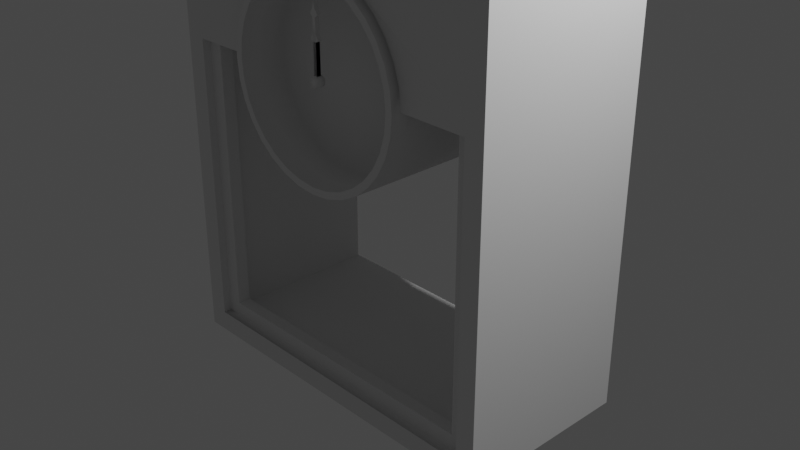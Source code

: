 # Source: clock.blend  (saved by Blender 2.81.16; exported with 4.5.12 LTS)
import bpy
from mathutils import Matrix  # noqa: F401  (used for matrix-valued properties, if any)

bpy.ops.wm.read_factory_settings(use_empty=True)
scene = bpy.context.scene
scene.name = 'Scene'

# ---- collections
col_collection = bpy.data.collections.new('Collection'); scene.collection.children.link(col_collection)

# ---- world
world_world = bpy.data.worlds.new('World'); scene.world = world_world
world_world.use_nodes = True; world_world.node_tree.nodes.clear()
_N = world_world.node_tree.nodes; _L = world_world.node_tree.links
n0 = _N.new('ShaderNodeOutputWorld'); n0.name = 'World Output'; n0.location = (300, 300)
n1 = _N.new('ShaderNodeBackground'); n1.name = 'Background'; n1.location = (10, 300)
n1.inputs[0].default_value = (0.05088, 0.05088, 0.05088, 1.0)
_L.new(n1.outputs[0], n0.inputs[0])
n0.is_active_output = True
world_world.color = (0.05088, 0.05088, 0.05088)
world_world.use_sun_shadow = False
world_world.sun_shadow_jitter_overblur = 0.0

# ---- cameras
cam_camera = bpy.data.cameras.new('Camera')
cam_camera.clip_end = 100.0
cam_camera.ortho_scale = 7.314

# ---- lights
light_light = bpy.data.lights.new('Light', 'POINT')
light_light.transmission_factor = 0.0
light_light.energy = 1000.0
light_light.shadow_soft_size = 0.1
light_light.shadow_maximum_resolution = 0.006
light_light.use_absolute_resolution = True

# ---- meshes
me_cube_001 = bpy.data.meshes.new('Cube.001')
me_cube_001.from_pydata([(-2.019, -0.997, -1.693), (-2.019, -0.997, 3.01), (-2.019, 0.997, -1.693), (-2.019, 0.997, 3.01), (2.019, -0.997, -1.693), (2.019, -0.997, 3.01), (2.019, 0.997, -1.693), (2.019, 0.997, 3.01), (-2.103, -1.039, 3.01), (-2.103, 1.039, 3.01), (2.103, -1.039, 3.01), (2.103, 1.039, 3.01), (-2.171, -1.072, 3.086), (-2.171, 1.072, 3.086), (2.171, -1.072, 3.086), (2.171, 1.072, 3.086), (-2.171, -1.072, 3.211), (-2.171, 1.072, 3.211), (2.171, -1.072, 3.211), (2.171, 1.072, 3.211), (-2.105, -1.039, 3.293), (-2.105, 1.039, 3.293), (2.105, -1.039, 3.293), (2.105, 1.039, 3.293), (-2.011, -0.9933, 3.293), (-2.011, 0.9933, 3.293), (2.011, -0.9933, 3.293), (2.011, 0.9933, 3.293), (-1.431, -0.9933, 3.565), (-1.431, 0.9933, 3.565), (1.431, -0.9933, 3.565), (1.431, 0.9933, 3.565), (-0.205, -0.9933, 3.727), (-0.205, 0.9933, 3.727), (0.205, -0.9933, 3.727), (0.205, 0.9933, 3.727), (-1.792, -0.997, -1.466), (-1.792, 0.997, -1.466), (-1.792, -0.997, 1.697), (-1.792, 0.997, 1.697), (1.809, -0.997, -1.475), (1.809, 0.997, -1.475), (1.809, -0.997, 1.694), (1.809, 0.997, 1.694), (-0.0006084, -1.094, 0.6197), (-0.2105, -1.094, 0.6403), (-0.4123, -1.094, 0.7016), (-0.5984, -1.094, 0.801), (-0.7614, -1.094, 0.9348), (-0.8952, -1.094, 1.098), (-0.9946, -1.094, 1.284), (-1.056, -1.094, 1.486), (-1.077, -1.094, 1.696), (-1.056, -1.094, 1.906), (-0.9946, -1.094, 2.107), (-0.8952, -1.094, 2.293), (-0.7614, -1.094, 2.456), (-0.5984, -1.094, 2.59), (-0.4123, -1.094, 2.69), (-0.2105, -1.094, 2.751), (-0.0006081, -1.094, 2.772), (0.2093, -1.094, 2.751), (0.4111, -1.094, 2.69), (0.5971, -1.094, 2.59), (0.7602, -1.094, 2.456), (0.894, -1.094, 2.293), (0.9934, -1.094, 2.107), (1.055, -1.094, 1.906), (1.075, -1.094, 1.696), (1.055, -1.094, 1.486), (0.9934, -1.094, 1.284), (0.894, -1.094, 1.098), (0.7602, -1.094, 0.9348), (0.5971, -1.094, 0.801), (0.4111, -1.094, 0.7016), (0.2093, -1.094, 0.6403), (-0.0006084, -1.094, 0.6951), (-0.1958, -1.094, 0.7143), (-0.3835, -1.094, 0.7713), (-0.5565, -1.094, 0.8637), (-0.7081, -1.094, 0.9881), (-0.8325, -1.094, 1.14), (-0.925, -1.094, 1.313), (-0.9819, -1.094, 1.5), (-1.001, -1.094, 1.696), (-0.9819, -1.094, 1.891), (-0.925, -1.094, 2.078), (-0.8325, -1.094, 2.251), (-0.7081, -1.094, 2.403), (-0.5565, -1.094, 2.528), (-0.3835, -1.094, 2.62), (-0.1958, -1.094, 2.677), (-0.0006081, -1.094, 2.696), (0.1946, -1.094, 2.677), (0.3823, -1.094, 2.62), (0.5552, -1.094, 2.528), (0.7069, -1.094, 2.403), (0.8313, -1.094, 2.251), (0.9237, -1.094, 2.078), (0.9807, -1.094, 1.891), (0.9999, -1.094, 1.696), (0.9807, -1.094, 1.5), (0.9237, -1.094, 1.313), (0.8313, -1.094, 1.14), (0.7069, -1.094, 0.9881), (0.5552, -1.094, 0.8637), (0.3823, -1.094, 0.7713), (0.1946, -1.094, 0.7143), (-0.0006084, -0.8899, 0.6197), (-0.2105, -0.8899, 0.6403), (-0.4123, -0.8899, 0.7016), (-0.5984, -0.8899, 0.801), (-0.7614, -0.8899, 0.9348), (-0.8952, -0.8899, 1.098), (-0.9946, -0.8899, 1.284), (-1.056, -0.8899, 1.486), (-1.077, -0.8899, 1.696), (-1.056, -0.8899, 1.906), (-0.9946, -0.8899, 2.107), (-0.8952, -0.8899, 2.293), (-0.7614, -0.8899, 2.456), (-0.5984, -0.8899, 2.59), (-0.4123, -0.8899, 2.69), (-0.2105, -0.8899, 2.751), (-0.0006081, -0.8899, 2.772), (0.2093, -0.8899, 2.751), (0.4111, -0.8899, 2.69), (0.5971, -0.8899, 2.59), (0.7602, -0.8899, 2.456), (0.894, -0.8899, 2.293), (0.9934, -0.8899, 2.107), (1.055, -0.8899, 1.906), (1.075, -0.8899, 1.696), (1.055, -0.8899, 1.486), (0.9934, -0.8899, 1.284), (0.894, -0.8899, 1.098), (0.7602, -0.8899, 0.9348), (0.5971, -0.8899, 0.801), (0.4111, -0.8899, 0.7016), (0.2093, -0.8899, 0.6403), (-0.0006084, -0.8899, 0.6951), (-0.1958, -0.8899, 0.7143), (-0.3835, -0.8899, 0.7713), (-0.5565, -0.8899, 0.8637), (-0.7081, -0.8899, 0.9881), (-0.8325, -0.8899, 1.14), (-0.925, -0.8899, 1.313), (-0.9819, -0.8899, 1.5), (-1.001, -0.8899, 1.696), (-0.9819, -0.8899, 1.891), (-0.925, -0.8899, 2.078), (-0.8325, -0.8899, 2.251), (-0.7081, -0.8899, 2.403), (-0.5565, -0.8899, 2.528), (-0.3835, -0.8899, 2.62), (-0.1958, -0.8899, 2.677), (-0.0006081, -0.8899, 2.696), (0.1946, -0.8899, 2.677), (0.3823, -0.8899, 2.62), (0.5552, -0.8899, 2.528), (0.7069, -0.8899, 2.403), (0.8313, -0.8899, 2.251), (0.9237, -0.8899, 2.078), (0.9807, -0.8899, 1.891), (0.9999, -0.8899, 1.696), (0.9807, -0.8899, 1.5), (0.9237, -0.8899, 1.313), (0.8313, -0.8899, 1.14), (0.7069, -0.8899, 0.9881), (0.5552, -0.8899, 0.8637), (0.3823, -0.8899, 0.7713), (0.1946, -0.8899, 0.7143), (-0.0006084, -1.034, 1.641), (-0.01133, -1.034, 1.642), (-0.02164, -1.034, 1.645), (-0.03114, -1.034, 1.65), (-0.03947, -1.034, 1.657), (-0.04631, -1.034, 1.665), (-0.05139, -1.034, 1.675), (-0.05452, -1.034, 1.685), (-0.05557, -1.034, 1.696), (-0.05452, -1.034, 1.706), (-0.05139, -1.034, 1.717), (-0.04631, -1.034, 1.726), (-0.03947, -1.034, 1.734), (-0.03114, -1.034, 1.741), (-0.02164, -1.034, 1.746), (-0.01133, -1.034, 1.75), (-0.0006084, -1.034, 1.751), (0.01011, -1.034, 1.75), (0.02043, -1.034, 1.746), (0.02993, -1.034, 1.741), (0.03826, -1.034, 1.734), (0.04509, -1.034, 1.726), (0.05017, -1.034, 1.717), (0.0533, -1.034, 1.706), (0.05436, -1.034, 1.696), (0.0533, -1.034, 1.685), (0.05017, -1.034, 1.675), (0.04509, -1.034, 1.665), (0.03826, -1.034, 1.657), (0.02993, -1.034, 1.65), (0.02043, -1.034, 1.645), (0.01011, -1.034, 1.642), (-0.01133, -0.9501, 1.642), (-0.0006084, -0.9501, 1.641), (-0.02164, -0.9501, 1.645), (-0.03114, -0.9501, 1.65), (-0.03947, -0.9501, 1.657), (-0.04631, -0.9501, 1.665), (-0.05139, -0.9501, 1.675), (-0.05452, -0.9501, 1.685), (-0.05557, -0.9501, 1.696), (-0.05452, -0.9501, 1.706), (-0.05139, -0.9501, 1.717), (-0.04631, -0.9501, 1.726), (-0.03947, -0.9501, 1.734), (-0.03114, -0.9501, 1.741), (-0.02164, -0.9501, 1.746), (-0.01133, -0.9501, 1.75), (-0.0006084, -0.9501, 1.751), (0.01011, -0.9501, 1.75), (0.02043, -0.9501, 1.746), (0.02993, -0.9501, 1.741), (0.03826, -0.9501, 1.734), (0.04509, -0.9501, 1.726), (0.05017, -0.9501, 1.717), (0.0533, -0.9501, 1.706), (0.05436, -0.9501, 1.696), (0.0533, -0.9501, 1.685), (0.05017, -0.9501, 1.675), (0.04509, -0.9501, 1.665), (0.03826, -0.9501, 1.657), (0.02993, -0.9501, 1.65), (0.02043, -0.9501, 1.645), (0.01011, -0.9501, 1.642), (0.9934, -0.9919, 2.107), (1.055, -0.9919, 1.906), (1.075, -0.9919, 1.696), (-1.077, -0.9919, 1.696), (-1.056, -0.9919, 1.906), (-0.9946, -0.9919, 2.107), (-0.8952, -0.9919, 2.293), (-0.7614, -0.9919, 2.456), (-0.5984, -0.9919, 2.59), (-0.4123, -0.9919, 2.69), (-0.2105, -0.9919, 2.751), (-0.0006081, -0.9919, 2.772), (0.2093, -0.9919, 2.751), (0.4111, -0.9919, 2.69), (0.5971, -0.9919, 2.59), (0.7602, -0.9919, 2.456), (0.894, -0.9919, 2.293), (-2.019, -0.997, 1.697), (2.019, -0.997, 1.694), (0.0, -0.997, 3.01), (-0.0006084, 0.9936, 0.6197), (-0.2105, 0.9936, 0.6403), (-0.4123, 0.9936, 0.7016), (-0.5984, 0.9936, 0.801), (-0.7614, 0.9936, 0.9348), (-0.8952, 0.9936, 1.098), (-0.9946, 0.9936, 1.284), (-1.056, 0.9936, 1.486), (-1.077, 0.9936, 1.696), (1.055, 0.9936, 1.486), (0.9934, 0.9936, 1.284), (0.894, 0.9936, 1.098), (0.7602, 0.9936, 0.9348), (0.5971, 0.9936, 0.801), (0.4111, 0.9936, 0.7016), (0.2093, 0.9936, 0.6403), (1.075, 0.9951, 1.696), (-1.792, -0.9067, -1.466), (-1.792, -0.9067, 1.697), (-1.625, -0.9067, -1.467), (-1.625, -0.9067, 1.703), (-1.625, -0.7659, -1.467), (-1.625, -0.7659, 1.703), (1.659, -0.8968, -1.472), (1.809, -0.8952, -1.475), (1.659, -0.763, -1.472), (1.659, -0.8968, 1.695), (1.809, -0.8952, 1.695), (1.659, -0.763, 1.695), (1.809, -0.763, 1.694), (1.809, -0.763, -1.475), (-1.792, -0.7635, -1.466), (-1.792, -0.7635, 1.697), (1.659, -0.763, -1.312), (1.656, -0.895, -1.312), (-1.625, -0.9067, -1.312), (-1.625, -0.7659, -1.312), (-0.0006084, -0.6155, 0.6951), (-0.1958, -0.6155, 0.7143), (-0.3835, -0.6155, 0.7713), (-0.5565, -0.6155, 0.8637), (-0.7081, -0.6155, 0.9881), (-0.8325, -0.6155, 1.14), (-0.925, -0.6155, 1.313), (-0.9819, -0.6155, 1.5), (-1.001, -0.6155, 1.696), (-0.9819, -0.6155, 1.891), (-0.925, -0.6155, 2.078), (-0.8325, -0.6155, 2.251), (-0.7081, -0.6155, 2.403), (-0.5565, -0.6155, 2.528), (-0.3835, -0.6155, 2.62), (-0.1958, -0.6155, 2.677), (-0.0006081, -0.6155, 2.696), (0.1946, -0.6155, 2.677), (0.3823, -0.6155, 2.62), (0.5552, -0.6155, 2.528), (0.7069, -0.6155, 2.403), (0.8313, -0.6155, 2.251), (0.9237, -0.6155, 2.078), (0.9807, -0.6155, 1.891), (0.9999, -0.6155, 1.696), (0.9807, -0.6155, 1.5), (0.9237, -0.6155, 1.313), (0.8313, -0.6155, 1.14), (0.7069, -0.6155, 0.9881), (0.5552, -0.6155, 0.8637), (0.3823, -0.6155, 0.7713), (0.1946, -0.6155, 0.7143)], [(275, 277), (279, 281), (280, 286), (283, 285)], [(0, 2, 3, 1, 253), (6, 4, 254, 5, 7), (2, 0, 4, 6), (7, 3, 9, 11), (10, 14, 15, 11), (5, 10, 11, 7), (3, 9, 8, 1), (1, 8, 10, 5, 255), (12, 16, 18, 14), (9, 13, 12, 8), (8, 12, 14, 10), (11, 9, 13, 15), (18, 22, 23, 19), (15, 13, 17, 19), (14, 18, 19, 15), (13, 17, 16, 12), (17, 21, 20, 16), (16, 20, 22, 18), (19, 17, 21, 23), (22, 26, 27, 23), (21, 25, 24, 20), (20, 24, 26, 22), (23, 21, 25, 27), (24, 28, 30, 26), (27, 25, 29, 31), (26, 30, 31, 27), (25, 29, 28, 24), (31, 29, 33, 35), (30, 34, 35, 31), (29, 33, 32, 28), (28, 32, 34, 30), (32, 33, 35, 34), (2, 0, 36, 273, 287, 37), (273, 36, 38, 274), (254, 4, 40, 42), (275, 36, 273), (4, 0, 36, 40), (6, 2, 37, 41), (54, 86, 85, 53), (68, 100, 99, 67), (55, 87, 86, 54), (69, 101, 100, 68), (56, 88, 87, 55), (70, 102, 101, 69), (57, 89, 88, 56), (71, 103, 102, 70), (58, 90, 89, 57), (45, 77, 76, 44), (72, 104, 103, 71), (59, 91, 90, 58), (46, 78, 77, 45), (73, 105, 104, 72), (60, 92, 91, 59), (47, 79, 78, 46), (74, 106, 105, 73), (61, 93, 92, 60), (48, 80, 79, 47), (75, 107, 106, 74), (62, 94, 93, 61), (49, 81, 80, 48), (44, 76, 107, 75), (63, 95, 94, 62), (50, 82, 81, 49), (64, 96, 95, 63), (51, 83, 82, 50), (65, 97, 96, 64), (52, 84, 83, 51), (66, 98, 97, 65), (53, 85, 84, 52), (67, 99, 98, 66), (118, 150, 149, 117), (132, 164, 163, 131), (119, 151, 150, 118), (133, 165, 164, 132), (120, 152, 151, 119), (134, 166, 165, 133), (121, 153, 152, 120), (135, 167, 166, 134), (122, 154, 153, 121), (109, 141, 140, 108), (136, 168, 167, 135), (123, 155, 154, 122), (110, 142, 141, 109), (137, 169, 168, 136), (124, 156, 155, 123), (111, 143, 142, 110), (138, 170, 169, 137), (125, 157, 156, 124), (112, 144, 143, 111), (139, 171, 170, 138), (126, 158, 157, 125), (113, 145, 144, 112), (108, 140, 171, 139), (127, 159, 158, 126), (114, 146, 145, 113), (128, 160, 159, 127), (115, 147, 146, 114), (129, 161, 160, 128), (116, 148, 147, 115), (130, 162, 161, 129), (117, 149, 148, 116), (131, 163, 162, 130), (92, 93, 157, 156), (237, 131, 130, 236), (93, 94, 158, 157), (238, 132, 131, 237), (94, 95, 159, 158), (69, 68, 238, 132, 133), (95, 96, 160, 159), (70, 69, 133, 134), (96, 97, 161, 160), (71, 70, 134, 135), (45, 44, 108, 109), (97, 98, 162, 161), (72, 71, 135, 136), (46, 45, 109, 110), (98, 99, 163, 162), (73, 72, 136, 137), (47, 46, 110, 111), (99, 100, 164, 163), (74, 73, 137, 138), (48, 47, 111, 112), (100, 101, 165, 164), (75, 74, 138, 139), (49, 48, 112, 113), (101, 102, 166, 165), (44, 75, 139, 108), (50, 49, 113, 114), (102, 103, 167, 166), (76, 77, 141, 140), (51, 50, 114, 115), (103, 104, 168, 167), (77, 78, 142, 141), (52, 51, 115, 116, 239), (104, 105, 169, 168), (78, 79, 143, 142), (240, 117, 116, 239), (105, 106, 170, 169), (79, 80, 144, 143), (241, 118, 117, 240), (106, 107, 171, 170), (80, 81, 145, 144), (242, 119, 118, 241), (107, 76, 140, 171), (81, 82, 146, 145), (243, 120, 119, 242), (82, 83, 147, 146), (244, 121, 120, 243), (83, 84, 148, 147), (245, 122, 121, 244), (84, 85, 149, 148), (246, 123, 122, 245), (85, 86, 150, 149), (247, 124, 123, 246), (86, 87, 151, 150), (248, 125, 124, 247), (87, 88, 152, 151), (249, 126, 125, 248), (88, 89, 153, 152), (250, 127, 126, 249), (89, 90, 154, 153), (251, 128, 127, 250), (90, 91, 155, 154), (252, 129, 128, 251), (91, 92, 156, 155), (236, 130, 129, 252), (191, 223, 224, 192), (203, 235, 205, 172), (202, 234, 235, 203), (177, 209, 210, 178), (175, 207, 208, 176), (188, 220, 221, 189), (201, 233, 234, 202), (174, 206, 207, 175), (187, 219, 220, 188), (200, 232, 233, 201), (173, 204, 206, 174), (186, 218, 219, 187), (199, 231, 232, 200), (172, 205, 204, 173), (185, 217, 218, 186), (198, 230, 231, 199), (184, 216, 217, 185), (197, 229, 230, 198), (183, 215, 216, 184), (196, 228, 229, 197), (176, 208, 209, 177), (182, 214, 215, 183), (195, 227, 228, 196), (181, 213, 214, 182), (194, 226, 227, 195), (180, 212, 213, 181), (193, 225, 226, 194), (204, 205, 235, 234, 233, 232, 231, 230, 229, 228, 227, 226, 225, 224, 223, 222, 221, 220, 219, 218, 217, 216, 215, 214, 213, 212, 211, 210, 209, 208, 207, 206), (173, 174, 175, 176, 177, 178, 179, 180, 181, 182, 183, 184, 185, 186, 187, 188, 189, 190, 191, 192, 193, 194, 195, 196, 197, 198, 199, 200, 201, 202, 203, 172), (178, 210, 211, 179), (190, 222, 223, 191), (189, 221, 222, 190), (192, 224, 225, 193), (179, 211, 212, 180), (66, 65, 252, 236), (65, 64, 251, 252), (64, 63, 250, 251), (63, 62, 249, 250), (62, 61, 248, 249), (61, 60, 247, 248), (60, 59, 246, 247), (59, 58, 245, 246), (58, 57, 244, 245), (57, 56, 243, 244), (56, 55, 242, 243), (55, 54, 241, 242), (54, 53, 240, 241), (53, 52, 239, 240), (68, 67, 237, 238), (67, 66, 236, 237), (253, 38, 36, 0), (38, 253, 1, 255, 247, 246, 245, 244, 243, 242, 241, 240, 239), (252, 251, 250, 249, 248, 247, 255, 5, 254, 42, 238, 237, 236), (274, 276, 278, 288), (153, 154, 307, 306), (43, 272, 132), (3, 39, 37, 2), (7, 6, 41, 43), (116, 115, 263, 264), (134, 133, 265, 266), (112, 111, 259, 260), (135, 134, 266, 267), (113, 112, 260, 261), (136, 135, 267, 268), (114, 113, 261, 262), (137, 136, 268, 269), (115, 114, 262, 263), (138, 137, 269, 270), (39, 288, 278, 276, 116, 264), (109, 108, 256, 257), (139, 138, 270, 271), (110, 109, 257, 258), (108, 139, 271, 256), (111, 110, 258, 259), (265, 133, 132, 272), (258, 257, 256, 271, 270, 269, 268, 267, 266, 265, 272, 264, 263, 262, 261, 260, 259), (287, 273, 274, 288), (274, 276, 291, 275, 273), (290, 279, 275, 291), (279, 280, 40), (290, 289, 284, 282), (279, 290, 282, 283, 280), (286, 281, 289, 284, 285), (286, 41, 43, 285), (37, 287, 288, 39), (287, 288, 278, 292, 277), (40, 36, 275, 279), (289, 281, 277, 292), (116, 276, 274, 38, 239), (167, 320, 319, 166), (42, 40, 280, 283), (282, 132, 238, 42, 283), (43, 132, 282, 284, 285), (276, 278, 292, 291), (289, 292, 291, 290), (281, 277, 287, 37, 41, 286), (141, 294, 293, 140), (168, 321, 320, 167), (154, 155, 308, 307), (142, 295, 294, 141), (169, 322, 321, 168), (155, 156, 309, 308), (143, 296, 295, 142), (170, 323, 322, 169), (156, 157, 310, 309), (144, 297, 296, 143), (171, 324, 323, 170), (157, 158, 311, 310), (145, 298, 297, 144), (140, 293, 324, 171), (158, 159, 312, 311), (146, 299, 298, 145), (159, 160, 313, 312), (147, 300, 299, 146), (160, 161, 314, 313), (148, 301, 300, 147), (161, 162, 315, 314), (148, 149, 302, 301), (162, 163, 316, 315), (149, 150, 303, 302), (163, 164, 317, 316), (150, 151, 304, 303), (165, 318, 317, 164), (151, 152, 305, 304), (166, 319, 318, 165), (152, 153, 306, 305), (295, 296, 297, 298, 299, 300, 301, 302, 303, 304, 305, 306, 307, 308, 309, 310, 311, 312, 313, 314, 315, 316, 317, 318, 319, 320, 321, 322, 323, 324, 293, 294), (7, 43, 272, 264, 39, 3)])
me_cube_001.polygons.foreach_set('use_smooth', [0, 0, 0, 0, 0, 0, 0, 0, 0, 0, 0, 0, 0, 0, 0, 0, 0, 0, 0, 0, 0, 0, 0, 0, 0, 0, 0, 0, 0, 0, 0, 0, 0, 0, 0, 1, 0, 0, 0, 0, 0, 0, 0, 0, 0, 0, 0, 0, 0, 0, 0, 0, 0, 0, 0, 0, 0, 0, 0, 0, 0, 0, 0, 0, 0, 0, 0, 0, 0, 0, 0, 0, 0, 0, 0, 0, 0, 0, 0, 0, 0, 0, 0, 0, 0, 0, 0, 0, 0, 0, 0, 0, 0, 0, 0, 0, 0, 0, 0, 0, 0, 0, 1, 0, 1, 0, 1, 1, 1, 1, 1, 1, 1, 1, 1, 1, 1, 1, 1, 1, 1, 1, 1, 1, 1, 1, 1, 1, 1, 1, 1, 1, 1, 1, 1, 1, 0, 1, 1, 0, 1, 1, 0, 1, 1, 0, 1, 0, 1, 0, 1, 0, 1, 0, 1, 0, 1, 0, 1, 0, 1, 0, 1, 0, 1, 0, 1, 1, 1, 1, 1, 1, 1, 1, 1, 1, 1, 1, 1, 1, 1, 1, 1, 1, 1, 1, 1, 1, 1, 1, 1, 1, 1, 1, 1, 1, 1, 1, 1, 1, 1, 1, 1, 1, 1, 1, 1, 1, 1, 1, 1, 1, 1, 1, 1, 1, 0, 0, 0, 0, 1, 0, 0, 0, 1, 1, 1, 1, 1, 1, 1, 1, 1, 1, 0, 1, 1, 1, 1, 1, 1, 1, 0, 0, 0, 1, 0, 0, 0, 0, 0, 0, 1, 0, 0, 1, 0, 0, 0, 0, 0, 0, 1, 1, 1, 1, 1, 1, 1, 1, 1, 1, 1, 1, 1, 1, 1, 1, 1, 1, 1, 1, 1, 1, 1, 1, 1, 1, 1, 1, 1, 1, 1, 0])
_uv = me_cube_001.uv_layers.new(name='UVMap')
_uv.uv.foreach_set('vector', [0.7373, 0.2936, 0.7964, 0.2936, 0.7964, 0.1499, 0.7373, 0.1499, 0.7373, 0.1901, 0.8479, 0.006263, 0.7888, 0.006263, 0.7888, 0.1097, 0.7888, 0.1499, 0.8479, 0.1499, 0.5494, 0.3835, 0.6085, 0.3835, 0.6085, 0.2602, 0.5494, 0.2602, 0.8492, 0.008836, 0.8492, 0.1322, 0.8479, 0.1348, 0.8479, 0.006263, 0.7156, 0.3859, 0.7133, 0.3849, 0.7133, 0.4504, 0.7156, 0.4494, 0.9083, 0.008836, 0.9095, 0.006263, 0.8479, 0.006263, 0.8492, 0.008836, 0.8492, 0.1322, 0.8479, 0.1348, 0.9095, 0.1348, 0.9083, 0.1322, 0.9083, 0.1322, 0.9095, 0.1348, 0.9095, 0.006263, 0.9083, 0.008836, 0.9083, 0.07051, 0.9949, 0.1389, 0.9912, 0.1389, 0.9912, 0.006263, 0.9949, 0.006263, 0.9701, 0.2059, 0.9679, 0.2049, 0.9679, 0.2704, 0.9701, 0.2694, 0.9971, 0.1368, 0.9949, 0.1389, 0.9949, 0.006263, 0.9971, 0.008325, 0.8571, 0.2806, 0.8571, 0.4091, 0.8549, 0.4112, 0.8549, 0.2785, 0.7096, 0.3849, 0.7072, 0.3859, 0.7072, 0.4494, 0.7096, 0.4504, 0.8549, 0.2785, 0.8549, 0.4112, 0.8511, 0.4112, 0.8511, 0.2785, 0.7133, 0.3849, 0.7096, 0.3849, 0.7096, 0.4504, 0.7133, 0.4504, 0.9679, 0.2049, 0.9641, 0.2049, 0.9641, 0.2704, 0.9679, 0.2704, 0.9641, 0.2049, 0.9617, 0.2059, 0.9617, 0.2694, 0.9641, 0.2704, 0.9912, 0.1389, 0.9887, 0.1369, 0.9887, 0.008274, 0.9912, 0.006263, 0.8511, 0.2785, 0.8511, 0.4112, 0.8487, 0.4092, 0.8487, 0.2806, 0.7964, 0.1499, 0.7978, 0.1528, 0.8567, 0.1528, 0.8581, 0.1499, 0.8581, 0.2785, 0.8567, 0.2757, 0.7978, 0.2757, 0.7964, 0.2785, 0.9475, 0.2785, 0.9461, 0.2757, 0.9461, 0.1528, 0.9475, 0.1499, 0.8581, 0.1499, 0.8581, 0.2785, 0.8567, 0.2757, 0.8567, 0.1528, 0.9887, 0.252, 0.9807, 0.2343, 0.9807, 0.1469, 0.9887, 0.1292, 0.9887, 0.006263, 0.9887, 0.1292, 0.9807, 0.1114, 0.9807, 0.024, 0.7978, 0.1528, 0.7978, 0.1705, 0.8567, 0.1705, 0.8567, 0.1528, 0.8567, 0.2757, 0.8567, 0.258, 0.7978, 0.258, 0.7978, 0.2757, 0.9807, 0.024, 0.9807, 0.1114, 0.9759, 0.07397, 0.9759, 0.06145, 0.7978, 0.1705, 0.7978, 0.208, 0.8567, 0.208, 0.8567, 0.1705, 0.8567, 0.258, 0.8567, 0.2205, 0.7978, 0.2205, 0.7978, 0.258, 0.9807, 0.2343, 0.9759, 0.1969, 0.9759, 0.1843, 0.9807, 0.1469, 0.7978, 0.2205, 0.8567, 0.2205, 0.8567, 0.208, 0.7978, 0.208, 0.6433, 0.2602, 0.7025, 0.2602, 0.7025, 0.2671, 0.6998, 0.2671, 0.6955, 0.2671, 0.6433, 0.2671, 0.6433, 0.2602, 0.6406, 0.2602, 0.6406, 0.3568, 0.6433, 0.3568, 0.6691, 0.1097, 0.6691, 0.006263, 0.6753, 0.01293, 0.6753, 0.1097, 0.6998, 0.2722, 0.7025, 0.2671, 0.6998, 0.2671, 0.6691, 0.006263, 0.7888, 0.006263, 0.7821, 0.0132, 0.6753, 0.01293, 0.6691, 0.1499, 0.5494, 0.1499, 0.5561, 0.143, 0.6629, 0.1433, 0.9366, 0.3853, 0.9373, 0.3831, 0.9319, 0.3808, 0.9309, 0.3829, 0.9661, 0.3285, 0.9647, 0.3302, 0.9688, 0.3345, 0.9706, 0.333, 0.9428, 0.3866, 0.943, 0.3843, 0.9373, 0.3831, 0.9366, 0.3853, 0.9609, 0.3249, 0.9599, 0.3269, 0.9647, 0.3302, 0.9661, 0.3285, 0.949, 0.3866, 0.9488, 0.3843, 0.943, 0.3843, 0.9428, 0.3866, 0.9552, 0.3224, 0.9545, 0.3246, 0.9599, 0.3269, 0.9609, 0.3249, 0.9552, 0.3853, 0.9545, 0.3831, 0.9488, 0.3843, 0.949, 0.3866, 0.949, 0.3212, 0.9488, 0.3235, 0.9545, 0.3246, 0.9552, 0.3224, 0.9609, 0.3829, 0.9599, 0.3808, 0.9545, 0.3831, 0.9552, 0.3853, 0.9178, 0.3384, 0.9197, 0.3395, 0.923, 0.3345, 0.9212, 0.333, 0.9428, 0.3212, 0.943, 0.3235, 0.9488, 0.3235, 0.949, 0.3212, 0.9661, 0.3793, 0.9647, 0.3775, 0.9599, 0.3808, 0.9609, 0.3829, 0.9154, 0.3443, 0.9175, 0.345, 0.9197, 0.3395, 0.9178, 0.3384, 0.9366, 0.3224, 0.9373, 0.3246, 0.943, 0.3235, 0.9428, 0.3212, 0.9706, 0.3747, 0.9688, 0.3733, 0.9647, 0.3775, 0.9661, 0.3793, 0.9141, 0.3507, 0.9164, 0.3509, 0.9175, 0.345, 0.9154, 0.3443, 0.9309, 0.3249, 0.9319, 0.3269, 0.9373, 0.3246, 0.9366, 0.3224, 0.974, 0.3694, 0.9721, 0.3683, 0.9688, 0.3733, 0.9706, 0.3747, 0.9141, 0.3571, 0.9164, 0.3569, 0.9164, 0.3509, 0.9141, 0.3507, 0.9257, 0.3285, 0.9271, 0.3302, 0.9319, 0.3269, 0.9309, 0.3249, 0.9764, 0.3634, 0.9743, 0.3627, 0.9721, 0.3683, 0.974, 0.3694, 0.9154, 0.3634, 0.9175, 0.3627, 0.9164, 0.3569, 0.9141, 0.3571, 0.9212, 0.333, 0.923, 0.3345, 0.9271, 0.3302, 0.9257, 0.3285, 0.9776, 0.3571, 0.9754, 0.3569, 0.9743, 0.3627, 0.9764, 0.3634, 0.9178, 0.3694, 0.9197, 0.3683, 0.9175, 0.3627, 0.9154, 0.3634, 0.9776, 0.3507, 0.9754, 0.3509, 0.9754, 0.3569, 0.9776, 0.3571, 0.9212, 0.3747, 0.923, 0.3733, 0.9197, 0.3683, 0.9178, 0.3694, 0.9764, 0.3443, 0.9743, 0.345, 0.9754, 0.3509, 0.9776, 0.3507, 0.9257, 0.3793, 0.9271, 0.3775, 0.923, 0.3733, 0.9212, 0.3747, 0.974, 0.3384, 0.9721, 0.3395, 0.9743, 0.345, 0.9764, 0.3443, 0.9309, 0.3829, 0.9319, 0.3808, 0.9271, 0.3775, 0.9257, 0.3793, 0.9706, 0.333, 0.9688, 0.3345, 0.9721, 0.3395, 0.974, 0.3384, 0.7056, 0.4194, 0.7035, 0.4187, 0.7046, 0.4128, 0.7068, 0.4131, 0.6433, 0.4131, 0.6456, 0.4128, 0.6467, 0.4187, 0.6446, 0.4194, 0.7032, 0.4253, 0.7013, 0.4242, 0.7035, 0.4187, 0.7056, 0.4194, 0.6433, 0.4066, 0.6456, 0.4068, 0.6456, 0.4128, 0.6433, 0.4131, 0.6997, 0.4307, 0.698, 0.4292, 0.7013, 0.4242, 0.7032, 0.4253, 0.6446, 0.4003, 0.6467, 0.401, 0.6456, 0.4068, 0.6433, 0.4066, 0.6953, 0.4352, 0.6939, 0.4335, 0.698, 0.4292, 0.6997, 0.4307, 0.647, 0.3943, 0.6489, 0.3954, 0.6467, 0.401, 0.6446, 0.4003, 0.6901, 0.4388, 0.6891, 0.4368, 0.6939, 0.4335, 0.6953, 0.4352, 0.6782, 0.3771, 0.678, 0.3794, 0.6722, 0.3794, 0.672, 0.3771, 0.6504, 0.389, 0.6522, 0.3904, 0.6489, 0.3954, 0.647, 0.3943, 0.6843, 0.4413, 0.6837, 0.4391, 0.6891, 0.4368, 0.6901, 0.4388, 0.6843, 0.3784, 0.6837, 0.3806, 0.678, 0.3794, 0.6782, 0.3771, 0.6548, 0.3844, 0.6563, 0.3862, 0.6522, 0.3904, 0.6504, 0.389, 0.6782, 0.4425, 0.678, 0.4403, 0.6837, 0.4391, 0.6843, 0.4413, 0.6901, 0.3808, 0.6891, 0.3829, 0.6837, 0.3806, 0.6843, 0.3784, 0.66, 0.3808, 0.6611, 0.3829, 0.6563, 0.3862, 0.6548, 0.3844, 0.672, 0.4425, 0.6722, 0.4403, 0.678, 0.4403, 0.6782, 0.4425, 0.6953, 0.3844, 0.6939, 0.3862, 0.6891, 0.3829, 0.6901, 0.3808, 0.6658, 0.3784, 0.6665, 0.3806, 0.6611, 0.3829, 0.66, 0.3808, 0.6658, 0.4413, 0.6665, 0.4391, 0.6722, 0.4403, 0.672, 0.4425, 0.6997, 0.389, 0.698, 0.3904, 0.6939, 0.3862, 0.6953, 0.3844, 0.672, 0.3771, 0.6722, 0.3794, 0.6665, 0.3806, 0.6658, 0.3784, 0.66, 0.4388, 0.6611, 0.4368, 0.6665, 0.4391, 0.6658, 0.4413, 0.7032, 0.3943, 0.7013, 0.3954, 0.698, 0.3904, 0.6997, 0.389, 0.6548, 0.4352, 0.6563, 0.4335, 0.6611, 0.4368, 0.66, 0.4388, 0.7056, 0.4003, 0.7035, 0.401, 0.7013, 0.3954, 0.7032, 0.3943, 0.6504, 0.4307, 0.6522, 0.4292, 0.6563, 0.4335, 0.6548, 0.4352, 0.7068, 0.4066, 0.7046, 0.4068, 0.7035, 0.401, 0.7056, 0.4003, 0.647, 0.4253, 0.6489, 0.4242, 0.6522, 0.4292, 0.6504, 0.4307, 0.7068, 0.4131, 0.7046, 0.4128, 0.7046, 0.4068, 0.7068, 0.4066, 0.6446, 0.4194, 0.6467, 0.4187, 0.6489, 0.4242, 0.647, 0.4253, 0.8476, 0.4102, 0.8476, 0.4042, 0.8416, 0.4042, 0.8416, 0.4102, 0.9429, 0.4473, 0.9429, 0.4442, 0.9489, 0.4442, 0.9489, 0.4473, 0.8476, 0.4042, 0.8476, 0.3985, 0.8416, 0.3985, 0.8416, 0.4042, 0.9367, 0.4473, 0.9367, 0.4442, 0.9429, 0.4442, 0.9429, 0.4473, 0.8476, 0.3985, 0.8476, 0.3932, 0.8416, 0.3932, 0.8416, 0.3985, 0.9305, 0.4504, 0.9367, 0.4504, 0.9367, 0.4473, 0.9367, 0.4442, 0.9305, 0.4442, 0.8476, 0.3932, 0.8476, 0.3886, 0.8416, 0.3886, 0.8416, 0.3932, 0.9245, 0.4504, 0.9305, 0.4504, 0.9305, 0.4442, 0.9245, 0.4442, 0.8919, 0.4385, 0.8919, 0.4339, 0.8858, 0.4339, 0.8858, 0.4385, 0.919, 0.4504, 0.9245, 0.4504, 0.9245, 0.4442, 0.919, 0.4442, 0.8128, 0.4523, 0.819, 0.4523, 0.819, 0.4461, 0.8128, 0.4461, 0.8919, 0.4339, 0.8919, 0.4286, 0.8858, 0.4286, 0.8858, 0.4339, 0.9141, 0.4504, 0.919, 0.4504, 0.919, 0.4442, 0.9141, 0.4442, 0.8068, 0.4523, 0.8128, 0.4523, 0.8128, 0.4461, 0.8068, 0.4461, 0.8919, 0.4286, 0.8919, 0.4229, 0.8858, 0.4229, 0.8858, 0.4286, 0.8367, 0.4523, 0.8416, 0.4523, 0.8416, 0.4461, 0.8367, 0.4461, 0.8013, 0.4523, 0.8068, 0.4523, 0.8068, 0.4461, 0.8013, 0.4461, 0.8919, 0.4229, 0.8919, 0.4169, 0.8858, 0.4169, 0.8858, 0.4229, 0.8312, 0.4523, 0.8367, 0.4523, 0.8367, 0.4461, 0.8312, 0.4461, 0.7964, 0.4523, 0.8013, 0.4523, 0.8013, 0.4461, 0.7964, 0.4461, 0.8919, 0.4169, 0.8919, 0.411, 0.8858, 0.411, 0.8858, 0.4169, 0.8252, 0.4523, 0.8312, 0.4523, 0.8312, 0.4461, 0.8252, 0.4461, 0.7776, 0.454, 0.7824, 0.454, 0.7824, 0.4478, 0.7776, 0.4478, 0.8919, 0.411, 0.8919, 0.4052, 0.8858, 0.4052, 0.8858, 0.411, 0.819, 0.4523, 0.8252, 0.4523, 0.8252, 0.4461, 0.819, 0.4461, 0.7721, 0.454, 0.7776, 0.454, 0.7776, 0.4478, 0.7721, 0.4478, 0.8919, 0.4052, 0.8919, 0.3999, 0.8858, 0.3999, 0.8858, 0.4052, 0.9792, 0.2801, 0.9792, 0.2742, 0.9731, 0.2742, 0.9731, 0.2801, 0.7661, 0.454, 0.7721, 0.454, 0.7721, 0.4478, 0.7661, 0.4478, 0.8919, 0.3999, 0.8919, 0.3953, 0.8858, 0.3953, 0.8858, 0.3999, 0.9792, 0.2742, 0.9792, 0.2684, 0.9731, 0.2684, 0.9731, 0.2742, 0.7599, 0.454, 0.7661, 0.454, 0.7661, 0.4478, 0.7599, 0.4478, 0.7599, 0.4509, 0.9792, 0.3018, 0.9792, 0.2971, 0.9731, 0.2971, 0.9731, 0.3018, 0.9792, 0.2684, 0.9792, 0.2632, 0.9731, 0.2632, 0.9731, 0.2684, 0.7537, 0.4509, 0.7537, 0.4478, 0.7599, 0.4478, 0.7599, 0.4509, 0.9792, 0.2971, 0.9792, 0.2918, 0.9731, 0.2918, 0.9731, 0.2971, 0.9792, 0.2632, 0.9792, 0.2585, 0.9731, 0.2585, 0.9731, 0.2632, 0.7477, 0.4509, 0.7477, 0.4478, 0.7537, 0.4478, 0.7537, 0.4509, 0.9792, 0.2918, 0.9792, 0.2861, 0.9731, 0.2861, 0.9731, 0.2918, 0.9617, 0.2704, 0.9617, 0.2751, 0.9678, 0.2751, 0.9678, 0.2704, 0.7422, 0.4509, 0.7422, 0.4478, 0.7477, 0.4478, 0.7477, 0.4509, 0.9792, 0.2861, 0.9792, 0.2801, 0.9731, 0.2801, 0.9731, 0.2861, 0.9617, 0.2751, 0.9617, 0.2803, 0.9678, 0.2803, 0.9678, 0.2751, 0.7373, 0.4509, 0.7373, 0.4478, 0.7422, 0.4478, 0.7422, 0.4509, 0.9617, 0.2803, 0.9617, 0.2861, 0.9678, 0.2861, 0.9678, 0.2803, 0.6395, 0.402, 0.6425, 0.402, 0.6425, 0.407, 0.6395, 0.407, 0.9617, 0.2861, 0.9617, 0.292, 0.9678, 0.292, 0.9678, 0.2861, 0.6395, 0.3963, 0.6425, 0.3963, 0.6425, 0.402, 0.6395, 0.402, 0.9617, 0.292, 0.9617, 0.298, 0.9678, 0.298, 0.9678, 0.292, 0.6395, 0.3902, 0.6425, 0.3902, 0.6425, 0.3963, 0.6395, 0.3963, 0.9617, 0.298, 0.9617, 0.3037, 0.9678, 0.3037, 0.9678, 0.298, 0.6395, 0.3837, 0.6425, 0.3837, 0.6425, 0.3902, 0.6395, 0.3902, 0.9617, 0.3037, 0.9617, 0.309, 0.9678, 0.309, 0.9678, 0.3037, 0.6395, 0.3773, 0.6425, 0.3773, 0.6425, 0.3837, 0.6395, 0.3837, 0.9617, 0.309, 0.9617, 0.3136, 0.9678, 0.3136, 0.9678, 0.309, 0.6395, 0.3712, 0.6425, 0.3712, 0.6425, 0.3773, 0.6395, 0.3773, 0.8476, 0.4318, 0.8476, 0.4272, 0.8416, 0.4272, 0.8416, 0.4318, 0.6395, 0.3655, 0.6425, 0.3655, 0.6425, 0.3712, 0.6395, 0.3712, 0.8476, 0.4272, 0.8476, 0.4219, 0.8416, 0.4219, 0.8416, 0.4272, 0.6395, 0.3605, 0.6425, 0.3605, 0.6425, 0.3655, 0.6395, 0.3655, 0.8476, 0.4219, 0.8476, 0.4161, 0.8416, 0.4161, 0.8416, 0.4219, 0.9544, 0.4473, 0.9544, 0.4442, 0.9593, 0.4442, 0.9593, 0.4473, 0.8476, 0.4161, 0.8476, 0.4102, 0.8416, 0.4102, 0.8416, 0.4161, 0.9489, 0.4473, 0.9489, 0.4442, 0.9544, 0.4442, 0.9544, 0.4473, 0.7069, 0.2787, 0.7069, 0.2726, 0.7066, 0.2726, 0.7066, 0.2787, 0.7081, 0.2664, 0.7081, 0.2602, 0.7078, 0.2602, 0.7078, 0.2664, 0.7084, 0.2664, 0.7084, 0.2602, 0.7081, 0.2602, 0.7081, 0.2664, 0.7087, 0.2849, 0.7087, 0.2787, 0.7084, 0.2787, 0.7084, 0.2849, 0.7069, 0.2664, 0.7069, 0.2602, 0.7066, 0.2602, 0.7066, 0.2664, 0.7078, 0.2787, 0.7078, 0.2726, 0.7075, 0.2726, 0.7075, 0.2787, 0.7087, 0.2664, 0.7087, 0.2602, 0.7084, 0.2602, 0.7084, 0.2664, 0.7072, 0.2664, 0.7072, 0.2602, 0.7069, 0.2602, 0.7069, 0.2664, 0.7081, 0.2787, 0.7081, 0.2726, 0.7078, 0.2726, 0.7078, 0.2787, 0.7089, 0.2664, 0.7089, 0.2602, 0.7087, 0.2602, 0.7087, 0.2664, 0.7075, 0.2664, 0.7075, 0.2602, 0.7072, 0.2602, 0.7072, 0.2664, 0.7084, 0.2787, 0.7084, 0.2726, 0.7081, 0.2726, 0.7081, 0.2787, 0.7087, 0.2664, 0.7087, 0.2726, 0.7089, 0.2726, 0.7089, 0.2664, 0.7078, 0.2664, 0.7078, 0.2602, 0.7075, 0.2602, 0.7075, 0.2664, 0.7087, 0.2787, 0.7087, 0.2726, 0.7084, 0.2726, 0.7084, 0.2787, 0.7084, 0.2664, 0.7084, 0.2726, 0.7087, 0.2726, 0.7087, 0.2664, 0.7089, 0.2787, 0.7089, 0.2726, 0.7087, 0.2726, 0.7087, 0.2787, 0.7081, 0.2664, 0.7081, 0.2726, 0.7084, 0.2726, 0.7084, 0.2664, 0.7069, 0.2849, 0.7069, 0.2787, 0.7066, 0.2787, 0.7066, 0.2849, 0.7078, 0.2664, 0.7078, 0.2726, 0.7081, 0.2726, 0.7081, 0.2664, 0.7089, 0.2849, 0.7089, 0.2787, 0.7087, 0.2787, 0.7087, 0.2849, 0.7072, 0.2849, 0.7072, 0.2787, 0.7069, 0.2787, 0.7069, 0.2849, 0.7075, 0.2664, 0.7075, 0.2726, 0.7078, 0.2726, 0.7078, 0.2664, 0.7075, 0.2849, 0.7075, 0.2787, 0.7072, 0.2787, 0.7072, 0.2849, 0.7072, 0.2664, 0.7072, 0.2726, 0.7075, 0.2726, 0.7075, 0.2664, 0.7078, 0.2849, 0.7078, 0.2787, 0.7075, 0.2787, 0.7075, 0.2849, 0.7069, 0.2664, 0.7069, 0.2726, 0.7072, 0.2726, 0.7072, 0.2664, 0.7025, 0.3687, 0.7025, 0.369, 0.7026, 0.3693, 0.7028, 0.3696, 0.7031, 0.3698, 0.7033, 0.37, 0.7036, 0.3701, 0.7039, 0.3702, 0.7042, 0.3702, 0.7046, 0.3701, 0.7049, 0.37, 0.7051, 0.3698, 0.7053, 0.3696, 0.7055, 0.3693, 0.7056, 0.369, 0.7057, 0.3687, 0.7057, 0.3683, 0.7056, 0.368, 0.7055, 0.3677, 0.7053, 0.3674, 0.7051, 0.3672, 0.7049, 0.367, 0.7046, 0.3669, 0.7042, 0.3668, 0.7039, 0.3668, 0.7036, 0.3669, 0.7033, 0.367, 0.7031, 0.3672, 0.7028, 0.3674, 0.7026, 0.3677, 0.7025, 0.368, 0.7025, 0.3683, 0.7088, 0.3677, 0.7086, 0.3674, 0.7084, 0.3672, 0.7081, 0.367, 0.7078, 0.3669, 0.7075, 0.3668, 0.7072, 0.3668, 0.7069, 0.3669, 0.7066, 0.367, 0.7063, 0.3672, 0.7061, 0.3674, 0.7059, 0.3677, 0.7058, 0.368, 0.7057, 0.3683, 0.7057, 0.3687, 0.7058, 0.369, 0.7059, 0.3693, 0.7061, 0.3696, 0.7063, 0.3698, 0.7066, 0.37, 0.7069, 0.3701, 0.7072, 0.3702, 0.7075, 0.3702, 0.7078, 0.3701, 0.7081, 0.37, 0.7084, 0.3698, 0.7086, 0.3696, 0.7088, 0.3693, 0.7089, 0.369, 0.709, 0.3687, 0.709, 0.3683, 0.7089, 0.368, 0.7084, 0.2849, 0.7084, 0.2787, 0.7081, 0.2787, 0.7081, 0.2849, 0.7072, 0.2787, 0.7072, 0.2726, 0.7069, 0.2726, 0.7069, 0.2787, 0.7075, 0.2787, 0.7075, 0.2726, 0.7072, 0.2726, 0.7072, 0.2787, 0.7066, 0.2664, 0.7066, 0.2726, 0.7069, 0.2726, 0.7069, 0.2664, 0.7081, 0.2849, 0.7081, 0.2787, 0.7078, 0.2787, 0.7078, 0.2849, 0.9489, 0.4504, 0.9544, 0.4504, 0.9544, 0.4473, 0.9489, 0.4473, 0.9544, 0.4504, 0.9593, 0.4504, 0.9593, 0.4473, 0.9544, 0.4473, 0.6365, 0.3605, 0.6365, 0.3655, 0.6395, 0.3655, 0.6395, 0.3605, 0.6365, 0.3655, 0.6365, 0.3712, 0.6395, 0.3712, 0.6395, 0.3655, 0.6365, 0.3712, 0.6365, 0.3773, 0.6395, 0.3773, 0.6395, 0.3712, 0.6365, 0.3773, 0.6365, 0.3837, 0.6395, 0.3837, 0.6395, 0.3773, 0.6365, 0.3837, 0.6365, 0.3902, 0.6395, 0.3902, 0.6395, 0.3837, 0.6365, 0.3902, 0.6365, 0.3963, 0.6395, 0.3963, 0.6395, 0.3902, 0.6365, 0.3963, 0.6365, 0.402, 0.6395, 0.402, 0.6395, 0.3963, 0.6365, 0.402, 0.6365, 0.407, 0.6395, 0.407, 0.6395, 0.402, 0.7373, 0.454, 0.7422, 0.454, 0.7422, 0.4509, 0.7373, 0.4509, 0.7422, 0.454, 0.7477, 0.454, 0.7477, 0.4509, 0.7422, 0.4509, 0.7477, 0.454, 0.7537, 0.454, 0.7537, 0.4509, 0.7477, 0.4509, 0.7537, 0.454, 0.7599, 0.454, 0.7599, 0.4509, 0.7537, 0.4509, 0.9367, 0.4504, 0.9429, 0.4504, 0.9429, 0.4473, 0.9367, 0.4473, 0.9429, 0.4504, 0.9489, 0.4504, 0.9489, 0.4473, 0.9429, 0.4473, 0.7888, 0.1098, 0.7821, 0.1098, 0.7821, 0.0132, 0.7888, 0.006263, 0.7821, 0.1098, 0.7888, 0.1098, 0.7888, 0.1499, 0.7289, 0.1499, 0.729, 0.1427, 0.7352, 0.142, 0.7412, 0.1401, 0.7467, 0.1371, 0.7515, 0.133, 0.7555, 0.128, 0.7584, 0.1224, 0.7603, 0.1162, 0.7609, 0.1098, 0.7024, 0.128, 0.7064, 0.133, 0.7112, 0.1371, 0.7168, 0.1401, 0.7227, 0.142, 0.729, 0.1427, 0.7289, 0.1499, 0.6691, 0.1499, 0.6691, 0.1097, 0.6753, 0.1097, 0.6971, 0.1098, 0.6977, 0.1162, 0.6995, 0.1224, 0.9805, 0.4447, 0.9755, 0.4447, 0.9755, 0.4404, 0.9805, 0.4404, 0.8804, 0.3999, 0.8804, 0.4052, 0.8722, 0.4052, 0.8722, 0.3999, 0.7373, 0.4427, 0.7156, 0.4427, 0.7156, 0.3851, 0.5494, 0.006263, 0.5561, 0.04638, 0.5561, 0.143, 0.5494, 0.1499, 0.6691, 0.006263, 0.6691, 0.1499, 0.6629, 0.1433, 0.6629, 0.04646, 0.7599, 0.4478, 0.7661, 0.4478, 0.7661, 0.3902, 0.7599, 0.3902, 0.9245, 0.4442, 0.9305, 0.4442, 0.9305, 0.3866, 0.9245, 0.3866, 0.7964, 0.4461, 0.8013, 0.4461, 0.8013, 0.3886, 0.7964, 0.3886, 0.919, 0.4442, 0.9245, 0.4442, 0.9245, 0.3866, 0.919, 0.3866, 0.7776, 0.4478, 0.7824, 0.4478, 0.7824, 0.3902, 0.7776, 0.3902, 0.9141, 0.4442, 0.919, 0.4442, 0.919, 0.3866, 0.9141, 0.3866, 0.7721, 0.4478, 0.7776, 0.4478, 0.7776, 0.3902, 0.7721, 0.3902, 0.8367, 0.4461, 0.8416, 0.4461, 0.8416, 0.3886, 0.8367, 0.3886, 0.7661, 0.4478, 0.7721, 0.4478, 0.7721, 0.3902, 0.7661, 0.3902, 0.8312, 0.4461, 0.8367, 0.4461, 0.8367, 0.3886, 0.8312, 0.3886, 0.9805, 0.3866, 0.9805, 0.4404, 0.9755, 0.4404, 0.9755, 0.4447, 0.9593, 0.4442, 0.9593, 0.3867, 0.8128, 0.4461, 0.819, 0.4461, 0.819, 0.3886, 0.8128, 0.3886, 0.8252, 0.4461, 0.8312, 0.4461, 0.8312, 0.3886, 0.8252, 0.3886, 0.8068, 0.4461, 0.8128, 0.4461, 0.8128, 0.3886, 0.8068, 0.3886, 0.819, 0.4461, 0.8252, 0.4461, 0.8252, 0.3886, 0.819, 0.3886, 0.8013, 0.4461, 0.8068, 0.4461, 0.8068, 0.3886, 0.8013, 0.3886, 0.9305, 0.3866, 0.9305, 0.4442, 0.9367, 0.4442, 0.9367, 0.3866, 0.597, 0.07679, 0.603, 0.07866, 0.6092, 0.07929, 0.6154, 0.07866, 0.6214, 0.07679, 0.6269, 0.07375, 0.6318, 0.06967, 0.6357, 0.06469, 0.6387, 0.059, 0.6405, 0.05284, 0.6411, 0.04642, 0.5773, 0.04642, 0.5779, 0.05284, 0.5797, 0.059, 0.5827, 0.06469, 0.5866, 0.06967, 0.5915, 0.07375, 0.7416, 0.3902, 0.7373, 0.3902, 0.7373, 0.2936, 0.7416, 0.2936, 0.6432, 0.2602, 0.6433, 0.2551, 0.554, 0.2549, 0.5494, 0.2549, 0.5494, 0.26, 0.5542, 0.1545, 0.5494, 0.1545, 0.5494, 0.2549, 0.554, 0.2549, 0.6995, 0.3725, 0.6994, 0.3771, 0.7025, 0.3771, 0.9421, 0.2418, 0.9461, 0.2418, 0.9461, 0.1499, 0.9421, 0.1499, 0.5494, 0.1545, 0.5542, 0.1545, 0.6433, 0.1547, 0.6433, 0.1502, 0.5494, 0.1499, 0.7373, 0.1499, 0.7373, 0.1545, 0.7325, 0.1545, 0.6433, 0.1547, 0.6433, 0.1502, 0.9095, 0.006263, 0.9617, 0.006263, 0.9617, 0.1031, 0.9095, 0.1031, 0.7938, 0.3902, 0.7416, 0.3902, 0.7416, 0.2936, 0.7938, 0.2936, 0.7373, 0.26, 0.6435, 0.2602, 0.6433, 0.2551, 0.7327, 0.2549, 0.7373, 0.2549, 0.7025, 0.3771, 0.7025, 0.2671, 0.6998, 0.2722, 0.6995, 0.3725, 0.7325, 0.1545, 0.7373, 0.1545, 0.7373, 0.2549, 0.7327, 0.2549, 0.9421, 0.2418, 0.9425, 0.2586, 0.9425, 0.2636, 0.9452, 0.2637, 0.9452, 0.2418, 0.7824, 0.3949, 0.7906, 0.3949, 0.7906, 0.4002, 0.7824, 0.4002, 0.9731, 0.3017, 0.9731, 0.2049, 0.9701, 0.2049, 0.9701, 0.3018, 0.7907, 0.3949, 0.7906, 0.4127, 0.7936, 0.4127, 0.7936, 0.3902, 0.7906, 0.3903, 0.7373, 0.4427, 0.7156, 0.3851, 0.7329, 0.3849, 0.7329, 0.389, 0.7373, 0.389, 0.7025, 0.3523, 0.7066, 0.3523, 0.7066, 0.2602, 0.7025, 0.2602, 0.6406, 0.2602, 0.6406, 0.3605, 0.6365, 0.3605, 0.6387, 0.2602, 0.7965, 0.384, 0.7964, 0.2836, 0.7965, 0.2785, 0.8487, 0.2785, 0.8487, 0.3886, 0.7965, 0.3886, 0.9378, 0.1187, 0.946, 0.1187, 0.946, 0.1247, 0.9378, 0.1247, 0.7824, 0.3902, 0.7906, 0.3902, 0.7906, 0.3949, 0.7824, 0.3949, 0.8804, 0.4052, 0.8804, 0.411, 0.8722, 0.411, 0.8722, 0.4052, 0.9378, 0.113, 0.946, 0.113, 0.946, 0.1187, 0.9378, 0.1187, 0.9378, 0.1417, 0.946, 0.1417, 0.946, 0.1463, 0.9378, 0.1463, 0.8804, 0.411, 0.8804, 0.4169, 0.8722, 0.4169, 0.8722, 0.411, 0.9378, 0.1077, 0.946, 0.1077, 0.946, 0.113, 0.9378, 0.113, 0.9378, 0.1364, 0.946, 0.1364, 0.946, 0.1417, 0.9378, 0.1417, 0.8804, 0.4169, 0.8804, 0.4229, 0.8722, 0.4229, 0.8722, 0.4169, 0.9378, 0.1031, 0.946, 0.1031, 0.946, 0.1077, 0.9378, 0.1077, 0.9378, 0.1307, 0.946, 0.1307, 0.946, 0.1364, 0.9378, 0.1364, 0.8804, 0.4229, 0.8804, 0.4286, 0.8722, 0.4286, 0.8722, 0.4229, 0.8919, 0.4339, 0.9, 0.4339, 0.9, 0.4385, 0.8919, 0.4385, 0.9378, 0.1247, 0.946, 0.1247, 0.946, 0.1307, 0.9378, 0.1307, 0.8804, 0.4286, 0.8804, 0.4339, 0.8722, 0.4339, 0.8722, 0.4286, 0.8919, 0.4286, 0.9, 0.4286, 0.9, 0.4339, 0.8919, 0.4339, 0.8804, 0.4339, 0.8804, 0.4385, 0.8722, 0.4385, 0.8722, 0.4339, 0.8919, 0.4229, 0.9, 0.4229, 0.9, 0.4286, 0.8919, 0.4286, 0.7824, 0.4335, 0.7824, 0.4288, 0.7906, 0.4288, 0.7906, 0.4335, 0.8919, 0.4169, 0.9, 0.4169, 0.9, 0.4229, 0.8919, 0.4229, 0.7824, 0.4288, 0.7824, 0.4236, 0.7906, 0.4236, 0.7906, 0.4288, 0.8919, 0.4169, 0.8919, 0.411, 0.9, 0.411, 0.9, 0.4169, 0.7824, 0.4236, 0.7824, 0.4178, 0.7906, 0.4178, 0.7906, 0.4236, 0.8919, 0.411, 0.8919, 0.4052, 0.9, 0.4052, 0.9, 0.411, 0.7824, 0.4178, 0.7824, 0.4119, 0.7906, 0.4119, 0.7906, 0.4178, 0.8919, 0.4052, 0.8919, 0.3999, 0.9, 0.3999, 0.9, 0.4052, 0.7824, 0.4059, 0.7906, 0.4059, 0.7906, 0.4119, 0.7824, 0.4119, 0.8919, 0.3999, 0.8919, 0.3953, 0.9, 0.3953, 0.9, 0.3999, 0.7824, 0.4002, 0.7906, 0.4002, 0.7906, 0.4059, 0.7824, 0.4059, 0.8804, 0.3953, 0.8804, 0.3999, 0.8722, 0.3999, 0.8722, 0.3953, 0.3229, 0.5097, 0.3684, 0.5285, 0.4093, 0.5559, 0.4441, 0.5907, 0.4715, 0.6316, 0.4903, 0.6771, 0.4999, 0.7254, 0.4999, 0.7746, 0.4903, 0.8229, 0.4715, 0.8684, 0.4441, 0.9093, 0.4093, 0.9441, 0.3684, 0.9715, 0.3229, 0.9903, 0.2746, 0.9999, 0.2254, 0.9999, 0.1771, 0.9903, 0.1316, 0.9715, 0.09067, 0.9441, 0.05585, 0.9093, 0.0285, 0.8684, 0.009655, 0.8229, 4.992e-05, 0.7746, 4.995e-05, 0.7254, 0.009656, 0.6771, 0.0285, 0.6316, 0.05585, 0.5907, 0.09067, 0.5559, 0.1316, 0.5285, 0.1771, 0.5097, 0.2254, 0.5001, 0.2746, 0.5, 0.6691, 0.006263, 0.6629, 0.04646, 0.6411, 0.04642, 0.5773, 0.04642, 0.5561, 0.04638, 0.5494, 0.006263])
me_cube_001.use_remesh_fix_poles = True
me_cube_001.use_remesh_preserve_attributes = False
me_cube_001.use_mirror_vertex_groups = False
me_cube_001.update()
me_cube_002 = bpy.data.meshes.new('Cube.002')
me_cube_002.from_pydata([(-0.2037, 2.106, -0.2166), (-0.2037, 2.106, 3.875), (-0.2037, 1.629, -0.2166), (-0.2037, 1.629, 3.875), (0.1746, 2.106, -0.2166), (0.1746, 2.106, 3.875), (0.1746, 1.629, -0.2166), (0.1746, 1.629, 3.875), (-0.4192, 2.106, 3.981), (-0.4192, 1.629, 3.981), (0.39, 2.106, 3.981), (0.39, 1.629, 3.981), (-0.4876, 2.106, 4.099), (-0.4876, 1.629, 4.099), (0.4585, 2.106, 4.099), (0.4585, 1.629, 4.099), (-0.4568, 2.106, 4.266), (-0.4568, 1.629, 4.266), (0.4276, 2.106, 4.266), (0.4276, 1.629, 4.266), (-0.3002, 2.106, 4.49), (-0.3002, 1.629, 4.49), (0.271, 2.106, 4.49), (0.271, 1.629, 4.49), (-0.1547, 2.106, 4.797), (-0.1547, 1.629, 4.797), (0.09447, 2.106, 4.797), (0.09447, 1.629, 4.797), (-0.02873, 2.106, 5.389), (-0.02873, 1.629, 5.389)], [], [(0, 1, 3, 2), (2, 3, 7, 6), (6, 7, 5, 4), (4, 5, 1, 0), (2, 6, 4, 0), (7, 3, 9, 11), (10, 11, 15, 14), (5, 7, 11, 10), (3, 1, 8, 9), (1, 5, 10, 8), (12, 14, 18, 16), (9, 8, 12, 13), (8, 10, 14, 12), (11, 9, 13, 15), (18, 19, 23, 22), (15, 13, 17, 19), (14, 15, 19, 18), (13, 12, 16, 17), (22, 23, 27, 26), (17, 16, 20, 21), (16, 18, 22, 20), (19, 17, 21, 23), (27, 25, 24, 26), (21, 20, 24, 25), (20, 22, 26, 24), (23, 21, 25, 27), (25, 24, 28, 29), (27, 25, 29), (27, 29, 28, 26), (26, 28, 24)])
_uv = me_cube_002.uv_layers.new(name='UVMap')
_uv.uv.foreach_set('vector', [0.7232, 0.3849, 0.7232, 0.2602, 0.7373, 0.2602, 0.7373, 0.3849, 0.6253, 0.4314, 0.6173, 0.3067, 0.6285, 0.3059, 0.6365, 0.4306, 0.709, 0.3848, 0.709, 0.2602, 0.7232, 0.2602, 0.7232, 0.3848, 0.9421, 0.1507, 0.9342, 0.2754, 0.923, 0.2747, 0.9309, 0.1499, 0.8479, 0.1348, 0.8592, 0.1348, 0.8592, 0.1493, 0.8479, 0.1493, 0.6285, 0.3059, 0.6173, 0.3067, 0.6107, 0.3039, 0.6347, 0.3022, 0.9378, 0.147, 0.9237, 0.147, 0.9237, 0.1436, 0.9378, 0.1436, 0.8979, 0.1493, 0.8979, 0.1348, 0.9043, 0.1348, 0.9043, 0.1493, 0.7089, 0.3523, 0.7089, 0.3668, 0.7025, 0.3668, 0.7025, 0.3523, 0.923, 0.2747, 0.9342, 0.2754, 0.9403, 0.2791, 0.9164, 0.2775, 0.9141, 0.2809, 0.9421, 0.2828, 0.9409, 0.2879, 0.9147, 0.2861, 0.8722, 0.439, 0.8581, 0.439, 0.8581, 0.4355, 0.8722, 0.4355, 0.9164, 0.2775, 0.9403, 0.2791, 0.9421, 0.2828, 0.9141, 0.2809, 0.6347, 0.3022, 0.6107, 0.3039, 0.6085, 0.3004, 0.6365, 0.2985, 0.9378, 0.1384, 0.9237, 0.1384, 0.9237, 0.1312, 0.9378, 0.1312, 0.6365, 0.2985, 0.6085, 0.3004, 0.6091, 0.2952, 0.6352, 0.2935, 0.9378, 0.1436, 0.9237, 0.1436, 0.9237, 0.1384, 0.9378, 0.1384, 0.8722, 0.4355, 0.8581, 0.4355, 0.8581, 0.4304, 0.8722, 0.4304, 0.9378, 0.1312, 0.9237, 0.1312, 0.9237, 0.1214, 0.9378, 0.1214, 0.8722, 0.4304, 0.8581, 0.4304, 0.8581, 0.4232, 0.8722, 0.4232, 0.9147, 0.2861, 0.9409, 0.2879, 0.9358, 0.2944, 0.9189, 0.2932, 0.6352, 0.2935, 0.6091, 0.2952, 0.6133, 0.2881, 0.6302, 0.287, 0.8851, 0.1493, 0.8778, 0.1493, 0.8778, 0.1348, 0.8851, 0.1348, 0.8722, 0.4232, 0.8581, 0.4232, 0.8581, 0.4136, 0.8722, 0.4136, 0.9189, 0.2932, 0.9358, 0.2944, 0.93, 0.3034, 0.9226, 0.3029, 0.6302, 0.287, 0.6133, 0.2881, 0.617, 0.2785, 0.6243, 0.278, 0.8722, 0.4136, 0.8581, 0.4136, 0.8581, 0.3953, 0.8722, 0.3953, 0.6243, 0.278, 0.617, 0.2785, 0.6195, 0.2602, 0.9237, 0.1214, 0.9237, 0.1031, 0.9378, 0.1031, 0.9378, 0.1214, 0.93, 0.3034, 0.9252, 0.3212, 0.9226, 0.3029])
me_cube_002.use_remesh_fix_poles = True
me_cube_002.use_remesh_preserve_attributes = False
me_cube_002.use_mirror_vertex_groups = False
me_cube_002.update()
me_cube_003 = bpy.data.meshes.new('Cube.003')
me_cube_003.from_pydata([(-0.2037, 2.106, -0.229), (-0.2037, 2.106, 6.288), (-0.2037, 1.629, -0.229), (-0.2037, 1.629, 6.288), (0.1746, 2.106, -0.229), (0.1746, 2.106, 6.288), (0.1746, 1.629, -0.229), (0.1746, 1.629, 6.288), (-0.4192, 2.106, 6.395), (-0.4192, 1.629, 6.395), (0.39, 2.106, 6.395), (0.39, 1.629, 6.395), (-0.4876, 2.106, 6.513), (-0.4876, 1.629, 6.513), (0.4585, 2.106, 6.513), (0.4585, 1.629, 6.513), (-0.4568, 2.106, 6.68), (-0.4568, 1.629, 6.68), (0.4276, 2.106, 6.68), (0.4276, 1.629, 6.68), (-0.3002, 2.106, 6.904), (-0.3002, 1.629, 6.904), (0.271, 2.106, 6.904), (0.271, 1.629, 6.904), (-0.1547, 2.106, 7.211), (-0.1547, 1.629, 7.211), (0.09448, 2.106, 7.211), (0.09448, 1.629, 7.211), (-0.02873, 2.106, 7.802), (-0.02873, 1.629, 7.802)], [], [(0, 1, 3, 2), (2, 3, 7, 6), (6, 7, 5, 4), (4, 5, 1, 0), (2, 6, 4, 0), (7, 3, 9, 11), (10, 11, 15, 14), (5, 7, 11, 10), (3, 1, 8, 9), (1, 5, 10, 8), (12, 14, 18, 16), (9, 8, 12, 13), (8, 10, 14, 12), (11, 9, 13, 15), (18, 19, 23, 22), (15, 13, 17, 19), (14, 15, 19, 18), (13, 12, 16, 17), (22, 23, 27, 26), (17, 16, 20, 21), (16, 18, 22, 20), (19, 17, 21, 23), (27, 25, 24, 26), (21, 20, 24, 25), (20, 22, 26, 24), (23, 21, 25, 27), (25, 24, 28, 29), (27, 25, 29), (27, 29, 28, 26), (26, 28, 24)])
_uv = me_cube_003.uv_layers.new(name='UVMap')
_uv.uv.foreach_set('vector', [0.9617, 0.2049, 0.9617, 0.006263, 0.9759, 0.006263, 0.9759, 0.2049, 0.9029, 0.3953, 0.8948, 0.1964, 0.906, 0.1959, 0.9141, 0.3948, 0.9617, 0.1031, 0.9617, 0.3015, 0.9476, 0.3015, 0.9476, 0.1031, 0.8861, 0.1504, 0.878, 0.3494, 0.8668, 0.3489, 0.8749, 0.1499, 0.8592, 0.1348, 0.8704, 0.1348, 0.8704, 0.1493, 0.8592, 0.1493, 0.906, 0.1959, 0.8948, 0.1964, 0.8883, 0.1934, 0.9123, 0.1924, 0.9095, 0.1031, 0.9237, 0.1031, 0.9237, 0.1065, 0.9095, 0.1065, 0.8979, 0.1348, 0.8979, 0.1493, 0.8915, 0.1493, 0.8915, 0.1348, 0.8915, 0.1348, 0.8915, 0.1493, 0.8851, 0.1493, 0.8851, 0.1348, 0.8668, 0.3489, 0.878, 0.3494, 0.8842, 0.3529, 0.8603, 0.3518, 0.8581, 0.3553, 0.8861, 0.3566, 0.885, 0.3616, 0.8588, 0.3605, 0.9, 0.3953, 0.9141, 0.3953, 0.9141, 0.3988, 0.9, 0.3988, 0.8603, 0.3518, 0.8842, 0.3529, 0.8861, 0.3566, 0.8581, 0.3553, 0.9123, 0.1924, 0.8883, 0.1934, 0.8861, 0.1899, 0.9141, 0.1887, 0.9095, 0.1117, 0.9237, 0.1117, 0.9237, 0.1189, 0.9095, 0.1189, 0.9141, 0.1887, 0.8861, 0.1899, 0.8868, 0.1847, 0.913, 0.1836, 0.9095, 0.1065, 0.9237, 0.1065, 0.9237, 0.1117, 0.9095, 0.1117, 0.9, 0.3988, 0.9141, 0.3988, 0.9141, 0.4039, 0.9, 0.4039, 0.9095, 0.1189, 0.9237, 0.1189, 0.9237, 0.1286, 0.9095, 0.1286, 0.9, 0.4039, 0.9141, 0.4039, 0.9141, 0.4111, 0.9, 0.4111, 0.8588, 0.3605, 0.885, 0.3616, 0.8801, 0.3683, 0.8632, 0.3675, 0.913, 0.1836, 0.8868, 0.1847, 0.8912, 0.1777, 0.9081, 0.177, 0.8778, 0.1493, 0.8704, 0.1493, 0.8704, 0.1348, 0.8778, 0.1348, 0.9, 0.4111, 0.9141, 0.4111, 0.9141, 0.4207, 0.9, 0.4207, 0.8632, 0.3675, 0.8801, 0.3683, 0.8745, 0.3774, 0.8671, 0.3771, 0.9081, 0.177, 0.8912, 0.1777, 0.8951, 0.1682, 0.9025, 0.1678, 0.9, 0.4207, 0.9141, 0.4207, 0.9141, 0.439, 0.9, 0.439, 0.9025, 0.1678, 0.8951, 0.1682, 0.8981, 0.1499, 0.9237, 0.1286, 0.9237, 0.147, 0.9095, 0.147, 0.9095, 0.1286, 0.8745, 0.3774, 0.8701, 0.3953, 0.8671, 0.3771])
me_cube_003.use_remesh_fix_poles = True
me_cube_003.use_remesh_preserve_attributes = False
me_cube_003.use_mirror_vertex_groups = False
me_cube_003.update()

# ---- objects
ob_light = bpy.data.objects.new('Light', light_light)
ob_camera = bpy.data.objects.new('Camera', cam_camera)
ob_clock = bpy.data.objects.new('Clock', me_cube_001)
ob_hourhand = bpy.data.objects.new('Hourhand', me_cube_002)
ob_minutehand = bpy.data.objects.new('Minutehand', me_cube_003)

# ---- transforms, parenting, visibility, modifiers, constraints
ob_light.location = (4.076, 1.005, 5.904)
ob_light.rotation_euler = (0.6503, 0.05522, 1.866)
ob_light.lock_rotations_4d = False
ob_light.empty_display_type = 'ARROWS'
ob_light.color = (0.0, 0.0, 0.0, 0.0)
ob_light.lineart.crease_threshold = 0.0
ob_camera.location = (7.359, -6.926, 4.958)
ob_camera.rotation_euler = (1.109, 0.0, 0.8149)
ob_camera.lock_rotations_4d = False
ob_camera.empty_display_type = 'ARROWS'
ob_camera.color = (0.0, 0.0, 0.0, 0.0)
ob_camera.display_type = 'WIRE'
ob_camera.lineart.crease_threshold = 0.0
ob_clock.location = (0.0004207, -0.002931, -0.002627)
ob_clock.lineart.crease_threshold = 0.0
ob_hourhand.location = (-0.0001679, -1.169, 1.694)
ob_hourhand.scale = (0.09448, 0.09448, 0.09448)
ob_hourhand.lineart.crease_threshold = 0.0
ob_minutehand.location = (-0.0001679, -1.169, 1.694)
ob_minutehand.rotation_euler = (-1.344e-07, 0.0, 0.0)
ob_minutehand.scale = (0.09448, 0.09448, 0.09448)
ob_minutehand.lineart.crease_threshold = 0.0

# ---- collection membership
col_collection.objects.link(ob_light)
col_collection.objects.link(ob_camera)
col_collection.objects.link(ob_clock)
col_collection.objects.link(ob_hourhand)
col_collection.objects.link(ob_minutehand)

# ---- scene / render settings (as saved in the file)
scene.camera = ob_camera
scene.frame_start = 1; scene.frame_end = 250; scene.frame_set(111)
scene.render.engine = 'BLENDER_EEVEE_NEXT'
scene.cycles.use_denoising = False
scene.cycles.samples = 128
scene.cycles.sampling_pattern = 'TABULATED_SOBOL'
scene.cycles.use_adaptive_sampling = False
scene.cycles.use_light_tree = False
scene.view_settings.view_transform = 'Filmic'
bpy.context.view_layer.update()
